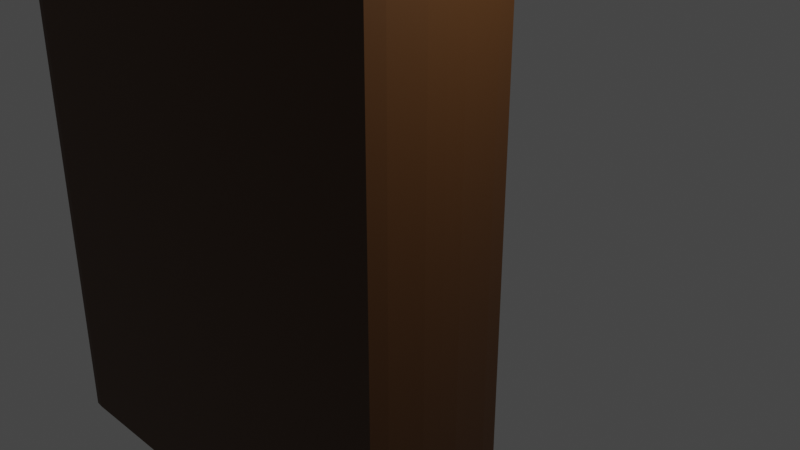 # Source: books.blend  (saved by Blender 3.1.7; exported with 4.5.12 LTS)
import bpy
from mathutils import Matrix  # noqa: F401  (used for matrix-valued properties, if any)

bpy.ops.wm.read_factory_settings(use_empty=True)
scene = bpy.context.scene
scene.name = 'Scene'

# ---- collections
col_collection = bpy.data.collections.new('Collection'); scene.collection.children.link(col_collection)

# ---- materials (node trees are filled in below, after node groups)
mat_brown = bpy.data.materials.new('Brown')
mat_brown.use_transparent_shadow = False
mat_material_001 = bpy.data.materials.new('Material.001')
mat_material_001.use_transparent_shadow = False

# ---- material node trees
mat_brown.use_nodes = True; mat_brown.node_tree.nodes.clear()
_N = mat_brown.node_tree.nodes; _L = mat_brown.node_tree.links
n0 = _N.new('ShaderNodeBsdfPrincipled'); n0.name = 'Principled BSDF'; n0.location = (10, 300)
n0.distribution = 'GGX'
n0.subsurface_method = 'RANDOM_WALK_SKIN'
n0.inputs[0].default_value = (0.08001, 0.03139, 0.006863, 1.0)
n0.inputs[3].default_value = 1.45
n0.inputs[27].default_value = (0.0, 0.0, 0.0, 1.0)
n0.inputs[28].default_value = 1.0
n1 = _N.new('ShaderNodeOutputMaterial'); n1.name = 'Material Output'; n1.location = (300, 300)
_L.new(n0.outputs[0], n1.inputs[0])
n1.is_active_output = True
mat_material_001.use_nodes = True; mat_material_001.node_tree.nodes.clear()
_N = mat_material_001.node_tree.nodes; _L = mat_material_001.node_tree.links
n0 = _N.new('ShaderNodeBsdfPrincipled'); n0.name = 'Principled BSDF'; n0.location = (10, 300)
n0.distribution = 'GGX'
n0.subsurface_method = 'RANDOM_WALK_SKIN'
n0.inputs[0].default_value = (0.8007, 0.5942, 0.2688, 1.0)
n0.inputs[3].default_value = 1.45
n0.inputs[27].default_value = (0.0, 0.0, 0.0, 1.0)
n0.inputs[28].default_value = 1.0
n1 = _N.new('ShaderNodeOutputMaterial'); n1.name = 'Material Output'; n1.location = (300, 300)
_L.new(n0.outputs[0], n1.inputs[0])
n1.is_active_output = True

# ---- world
world_world = bpy.data.worlds.new('World'); scene.world = world_world
world_world.use_nodes = True; world_world.node_tree.nodes.clear()
_N = world_world.node_tree.nodes; _L = world_world.node_tree.links
n0 = _N.new('ShaderNodeOutputWorld'); n0.name = 'World Output'; n0.location = (300, 300)
n1 = _N.new('ShaderNodeBackground'); n1.name = 'Background'; n1.location = (10, 300)
n1.inputs[0].default_value = (0.05088, 0.05088, 0.05088, 1.0)
_L.new(n1.outputs[0], n0.inputs[0])
n0.is_active_output = True
world_world.color = (0.05088, 0.05088, 0.05088)
world_world.use_sun_shadow = False
world_world.sun_shadow_jitter_overblur = 0.0

# ---- cameras
cam_camera = bpy.data.cameras.new('Camera')
cam_camera.clip_end = 100.0
cam_camera.ortho_scale = 7.314

# ---- lights
light_light = bpy.data.lights.new('Light', 'POINT')
light_light.transmission_factor = 0.0
light_light.energy = 1000.0
light_light.shadow_soft_size = 0.1
light_light.shadow_maximum_resolution = 0.006
light_light.use_absolute_resolution = True

# ---- meshes
me_cube_001 = bpy.data.meshes.new('Cube.001')
me_cube_001.from_pydata([(-5.276, 1.023, -4.588), (-5.276, -0.977, -4.588), (-5.276, 1.023, 4.588), (-5.276, -0.977, 4.588), (0.5481, 0.9858, -4.588), (0.5759, -0.9467, -4.588), (0.5481, 0.9858, 4.588), (0.5759, -0.9467, 4.588), (-5.276, 0.748, -4.588), (-5.276, 0.498, -4.588), (-5.276, 0.248, -4.588), (-5.276, -0.002038, -4.588), (-5.276, -0.252, -4.588), (-5.276, -0.502, -4.588), (-5.276, -0.752, -4.588), (-5.276, -0.752, 4.588), (-5.276, -0.502, 4.588), (-5.276, -0.252, 4.588), (-5.276, -0.002039, 4.588), (-5.276, 0.248, 4.588), (-5.276, 0.498, 4.588), (-5.276, 0.748, 4.588), (0.6286, -0.7397, 4.588), (0.6547, -0.5123, 4.588), (0.6798, -0.2932, 4.588), (0.6822, -0.0441, 4.588), (0.6758, 0.2059, 4.588), (0.6446, 0.4552, 4.588), (0.6079, 0.7269, 4.588), (0.6286, -0.7397, -4.588), (0.6547, -0.5123, -4.588), (0.6798, -0.2932, -4.588), (0.6822, -0.0441, -4.588), (0.6758, 0.2059, -4.588), (0.6446, 0.4552, -4.588), (0.6079, 0.7269, -4.588), (-5.388, -0.9653, -4.588), (-5.388, -0.9653, 4.588), (-5.388, -0.7403, -4.588), (-5.388, -0.7403, 4.588), (-5.377, 1.023, -4.588), (-5.377, 1.023, 4.588), (-5.377, 0.748, -4.588), (-5.377, 0.748, 4.588), (0.3618, 0.987, 4.588), (0.3888, -0.9477, 4.588), (0.3618, 0.987, -4.588), (0.3888, -0.9477, -4.588), (0.4197, 0.7276, -4.588), (0.4552, 0.4565, -4.588), (0.4854, 0.2072, -4.588), (0.4916, -0.04275, -4.588), (0.4893, -0.2919, -4.588), (0.465, -0.5119, -4.588), (0.4397, -0.7401, -4.588), (0.4197, 0.7276, 4.588), (0.4552, 0.4565, 4.588), (0.4854, 0.2072, 4.588), (0.4916, -0.04275, 4.588), (0.4893, -0.2919, 4.588), (0.465, -0.5119, 4.588), (0.4397, -0.7401, 4.588)], [], [(14, 1, 3, 15), (61, 45, 7, 22), (22, 7, 5, 29), (54, 47, 1, 14), (44, 6, 4, 46), (45, 3, 1, 47), (46, 48, 8, 0), (48, 49, 9, 8), (49, 50, 10, 9), (50, 51, 11, 10), (51, 52, 12, 11), (52, 53, 13, 12), (53, 54, 14, 13), (6, 28, 35, 4), (28, 27, 34, 35), (27, 26, 33, 34), (26, 25, 32, 33), (25, 24, 31, 32), (24, 23, 30, 31), (23, 22, 29, 30), (44, 55, 28, 6), (55, 56, 27, 28), (56, 57, 26, 27), (57, 58, 25, 26), (58, 59, 24, 25), (59, 60, 23, 24), (60, 61, 22, 23), (0, 8, 21, 2), (8, 9, 20, 21), (9, 10, 19, 20), (10, 11, 18, 19), (11, 12, 17, 18), (12, 13, 16, 17), (13, 14, 15, 16), (14, 1, 36, 38), (15, 14, 38, 39), (3, 15, 39, 37), (1, 3, 37, 36), (8, 0, 40, 42), (8, 21, 43, 42), (0, 2, 41, 40), (2, 21, 43, 41), (16, 15, 61, 60), (17, 16, 60, 59), (18, 17, 59, 58), (19, 18, 58, 57), (20, 19, 57, 56), (21, 20, 56, 55), (2, 21, 55, 44), (30, 29, 54, 53), (31, 30, 53, 52), (32, 31, 52, 51), (33, 32, 51, 50), (34, 33, 50, 49), (35, 34, 49, 48), (4, 35, 48, 46), (7, 45, 47, 5), (2, 44, 46, 0), (29, 5, 47, 54), (15, 3, 45, 61)])
me_cube_001.polygons.foreach_set('material_index', [0, 0, 0, 0, 0, 0, 0, 1, 1, 1, 1, 1, 1, 0, 0, 0, 0, 0, 0, 0, 0, 0, 0, 0, 0, 0, 0, 0, 1, 1, 1, 1, 1, 1, 0, 0, 0, 0, 0, 0, 0, 0, 1, 1, 1, 1, 1, 1, 0, 0, 0, 0, 0, 0, 0, 0, 0, 0, 0, 0])
_uv = me_cube_001.uv_layers.new(name='UVMap')
_uv.uv.foreach_set('vector', [0.5969, 0.0, 0.625, 0.0, 0.625, 0.25, 0.5969, 0.25, 0.5969, 0.492, 0.625, 0.492, 0.625, 0.5, 0.5969, 0.5, 0.5969, 0.5, 0.625, 0.5, 0.625, 0.75, 0.5969, 0.75, 0.5969, 0.758, 0.625, 0.758, 0.625, 1.0, 0.5969, 1.0, 0.367, 0.5, 0.375, 0.5, 0.375, 0.75, 0.367, 0.75, 0.633, 0.5, 0.875, 0.5, 0.875, 0.75, 0.633, 0.75, 0.375, 0.758, 0.4094, 0.758, 0.4094, 1.0, 0.375, 1.0, 0.4094, 0.758, 0.4406, 0.758, 0.4406, 1.0, 0.4094, 1.0, 0.4406, 0.758, 0.4719, 0.758, 0.4719, 1.0, 0.4406, 1.0, 0.4719, 0.758, 0.5031, 0.758, 0.5031, 1.0, 0.4719, 1.0, 0.5031, 0.758, 0.5344, 0.758, 0.5344, 1.0, 0.5031, 1.0, 0.5344, 0.758, 0.5656, 0.758, 0.5656, 1.0, 0.5344, 1.0, 0.5656, 0.758, 0.5969, 0.758, 0.5969, 1.0, 0.5656, 1.0, 0.375, 0.5, 0.4094, 0.5, 0.4094, 0.75, 0.375, 0.75, 0.4094, 0.5, 0.4406, 0.5, 0.4406, 0.75, 0.4094, 0.75, 0.4406, 0.5, 0.4719, 0.5, 0.4719, 0.75, 0.4406, 0.75, 0.4719, 0.5, 0.5031, 0.5, 0.5031, 0.75, 0.4719, 0.75, 0.5031, 0.5, 0.5344, 0.5, 0.5344, 0.75, 0.5031, 0.75, 0.5344, 0.5, 0.5656, 0.5, 0.5656, 0.75, 0.5344, 0.75, 0.5656, 0.5, 0.5969, 0.5, 0.5969, 0.75, 0.5656, 0.75, 0.375, 0.492, 0.4094, 0.492, 0.4094, 0.5, 0.375, 0.5, 0.4094, 0.492, 0.4406, 0.492, 0.4406, 0.5, 0.4094, 0.5, 0.4406, 0.492, 0.4719, 0.492, 0.4719, 0.5, 0.4406, 0.5, 0.4719, 0.492, 0.5031, 0.492, 0.5031, 0.5, 0.4719, 0.5, 0.5031, 0.492, 0.5344, 0.492, 0.5344, 0.5, 0.5031, 0.5, 0.5344, 0.492, 0.5656, 0.492, 0.5656, 0.5, 0.5344, 0.5, 0.5656, 0.492, 0.5969, 0.492, 0.5969, 0.5, 0.5656, 0.5, 0.375, 0.0, 0.4094, 0.0, 0.4094, 0.25, 0.375, 0.25, 0.4094, 0.0, 0.4406, 0.0, 0.4406, 0.25, 0.4094, 0.25, 0.4406, 0.0, 0.4719, 0.0, 0.4719, 0.25, 0.4406, 0.25, 0.4719, 0.0, 0.5031, 0.0, 0.5031, 0.25, 0.4719, 0.25, 0.5031, 0.0, 0.5344, 0.0, 0.5344, 0.25, 0.5031, 0.25, 0.5344, 0.0, 0.5656, 0.0, 0.5656, 0.25, 0.5344, 0.25, 0.5656, 0.0, 0.5969, 0.0, 0.5969, 0.25, 0.5656, 0.25, 0.5969, 0.0, 0.625, 0.0, 0.625, 0.0, 0.5969, 0.0, 0.5969, 0.25, 0.5969, 0.0, 0.5969, 0.0, 0.5969, 0.25, 0.625, 0.25, 0.5969, 0.25, 0.5969, 0.25, 0.625, 0.25, 0.625, 0.0, 0.625, 0.25, 0.625, 0.25, 0.625, 0.0, 0.4094, 1.0, 0.375, 1.0, 0.375, 1.0, 0.4094, 1.0, 0.4094, 0.0, 0.4094, 0.25, 0.4094, 0.25, 0.4094, 0.0, 0.125, 0.75, 0.125, 0.5, 0.125, 0.5, 0.125, 0.75, 0.375, 0.25, 0.4094, 0.25, 0.4094, 0.25, 0.375, 0.25, 0.5656, 0.25, 0.5969, 0.25, 0.5969, 0.492, 0.5656, 0.492, 0.5344, 0.25, 0.5656, 0.25, 0.5656, 0.492, 0.5344, 0.492, 0.5031, 0.25, 0.5344, 0.25, 0.5344, 0.492, 0.5031, 0.492, 0.4719, 0.25, 0.5031, 0.25, 0.5031, 0.492, 0.4719, 0.492, 0.4406, 0.25, 0.4719, 0.25, 0.4719, 0.492, 0.4406, 0.492, 0.4094, 0.25, 0.4406, 0.25, 0.4406, 0.492, 0.4094, 0.492, 0.375, 0.25, 0.4094, 0.25, 0.4094, 0.492, 0.375, 0.492, 0.5656, 0.75, 0.5969, 0.75, 0.5969, 0.758, 0.5656, 0.758, 0.5344, 0.75, 0.5656, 0.75, 0.5656, 0.758, 0.5344, 0.758, 0.5031, 0.75, 0.5344, 0.75, 0.5344, 0.758, 0.5031, 0.758, 0.4719, 0.75, 0.5031, 0.75, 0.5031, 0.758, 0.4719, 0.758, 0.4406, 0.75, 0.4719, 0.75, 0.4719, 0.758, 0.4406, 0.758, 0.4094, 0.75, 0.4406, 0.75, 0.4406, 0.758, 0.4094, 0.758, 0.375, 0.75, 0.4094, 0.75, 0.4094, 0.758, 0.375, 0.758, 0.625, 0.5, 0.633, 0.5, 0.633, 0.75, 0.625, 0.75, 0.125, 0.5, 0.367, 0.5, 0.367, 0.75, 0.125, 0.75, 0.5969, 0.75, 0.625, 0.75, 0.625, 0.758, 0.5969, 0.758, 0.5969, 0.25, 0.625, 0.25, 0.625, 0.492, 0.5969, 0.492])
me_cube_001.materials.append(mat_brown)
me_cube_001.materials.append(mat_material_001)
me_cube_001.use_remesh_fix_poles = True
me_cube_001.use_remesh_preserve_attributes = False
me_cube_001.update()

# ---- objects
ob_light = bpy.data.objects.new('Light', light_light)
ob_camera = bpy.data.objects.new('Camera', cam_camera)
ob_cube = bpy.data.objects.new('Cube', me_cube_001)

# ---- transforms, parenting, visibility, modifiers, constraints
ob_light.location = (4.076, 1.005, 5.904)
ob_light.rotation_euler = (0.6503, 0.05522, 1.866)
ob_light.lock_rotations_4d = False
ob_light.empty_display_type = 'ARROWS'
ob_light.color = (0.0, 0.0, 0.0, 0.0)
ob_light.lineart.crease_threshold = 0.0
ob_camera.location = (7.359, -6.926, 4.958)
ob_camera.rotation_euler = (1.109, 0.0, 0.8149)
ob_camera.lock_rotations_4d = False
ob_camera.empty_display_type = 'ARROWS'
ob_camera.color = (0.0, 0.0, 0.0, 0.0)
ob_camera.display_type = 'WIRE'
ob_camera.lineart.crease_threshold = 0.0
ob_cube.location = (0.0, 0.0, 0.0)

# ---- collection membership
col_collection.objects.link(ob_light)
col_collection.objects.link(ob_camera)
col_collection.objects.link(ob_cube)

# ---- scene / render settings (as saved in the file)
scene.camera = ob_camera
scene.frame_start = 1; scene.frame_end = 250; scene.frame_set(0)
scene.render.engine = 'BLENDER_EEVEE_NEXT'
scene.cycles.sampling_pattern = 'TABULATED_SOBOL'
scene.cycles.use_light_tree = False
scene.view_settings.view_transform = 'Filmic'
bpy.context.view_layer.update()

